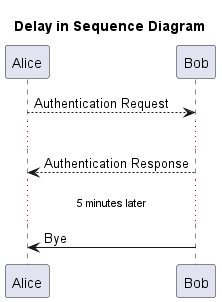

The diagram above was rendered by PlantUML. Its source (embedded in the PNG):
@startuml

title Delay in Sequence Diagram

Alice --> Bob: Authentication Request
...
Alice <-- Bob: Authentication Response
...5 minutes later...
Alice <- Bob: Bye

@enduml